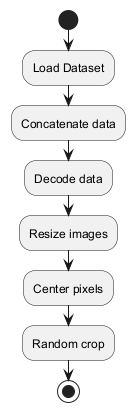

The diagram above was rendered by PlantUML. Its source (embedded in the PNG):
@startuml
start
:Load Dataset;
:Concatenate data;
:Decode data;
:Resize images;
:Center pixels;
:Random crop;

stop
@enduml